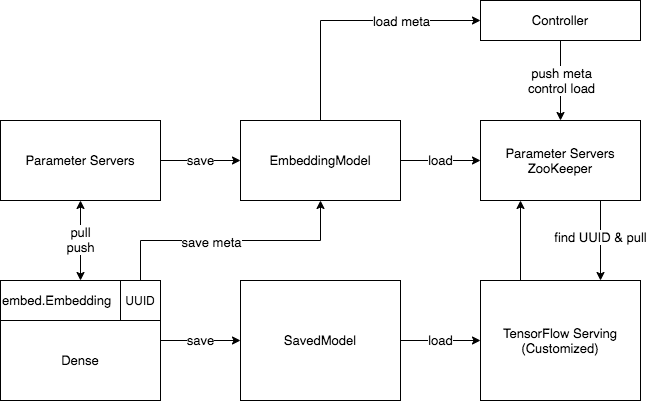

The diagram above was exported from draw.io. Its source (the exported page's mxGraphModel, read from the mxfile embedded in the PNG):
<mxGraphModel dx="631" dy="590" grid="1" gridSize="10" guides="1" tooltips="1" connect="1" arrows="1" fold="1" page="1" pageScale="1" pageWidth="827" pageHeight="1169" math="0" shadow="0">
  <root>
    <mxCell id="0" />
    <mxCell id="1" parent="0" />
    <mxCell id="36" style="edgeStyle=orthogonalEdgeStyle;rounded=0;orthogonalLoop=1;jettySize=auto;html=1;entryX=0.5;entryY=1;entryDx=0;entryDy=0;startArrow=classic;startFill=1;fontSize=13;exitX=0.5;exitY=0;exitDx=0;exitDy=0;" parent="1" source="38" target="43" edge="1">
      <mxGeometry relative="1" as="geometry" />
    </mxCell>
    <mxCell id="37" value="pull&lt;br style=&quot;font-size: 13px;&quot;&gt;push" style="edgeLabel;html=1;align=center;verticalAlign=middle;resizable=0;points=[];fontSize=13;" parent="36" vertex="1" connectable="0">
      <mxGeometry x="0.05" y="1" relative="1" as="geometry">
        <mxPoint as="offset" />
      </mxGeometry>
    </mxCell>
    <mxCell id="38" value="embed.Embedding" style="rounded=0;whiteSpace=wrap;html=1;fontSize=13;align=left;" parent="1" vertex="1">
      <mxGeometry x="80" y="360" width="160" height="40" as="geometry" />
    </mxCell>
    <mxCell id="39" value="save" style="edgeStyle=orthogonalEdgeStyle;rounded=0;orthogonalLoop=1;jettySize=auto;html=1;exitX=1;exitY=0.25;exitDx=0;exitDy=0;fontSize=13;startArrow=none;startFill=0;entryX=0;entryY=0.5;entryDx=0;entryDy=0;" parent="1" source="40" target="56" edge="1">
      <mxGeometry relative="1" as="geometry">
        <mxPoint x="320" y="420" as="targetPoint" />
      </mxGeometry>
    </mxCell>
    <mxCell id="40" value="Dense" style="rounded=0;whiteSpace=wrap;html=1;fontSize=13;" parent="1" vertex="1">
      <mxGeometry x="80" y="400" width="160" height="80" as="geometry" />
    </mxCell>
    <mxCell id="41" value="save" style="edgeStyle=orthogonalEdgeStyle;rounded=0;orthogonalLoop=1;jettySize=auto;html=1;fontSize=13;startArrow=none;startFill=0;" parent="1" source="43" edge="1">
      <mxGeometry relative="1" as="geometry">
        <mxPoint x="320" y="240" as="targetPoint" />
      </mxGeometry>
    </mxCell>
    <mxCell id="43" value="Parameter Servers" style="rounded=0;whiteSpace=wrap;html=1;fontSize=13;" parent="1" vertex="1">
      <mxGeometry x="80" y="200" width="160" height="80" as="geometry" />
    </mxCell>
    <mxCell id="44" value="load" style="edgeStyle=orthogonalEdgeStyle;rounded=0;orthogonalLoop=1;jettySize=auto;html=1;exitX=1;exitY=0.5;exitDx=0;exitDy=0;entryX=0;entryY=0.5;entryDx=0;entryDy=0;fontSize=13;startArrow=none;startFill=0;" parent="1" source="56" target="48" edge="1">
      <mxGeometry relative="1" as="geometry">
        <mxPoint x="480" y="420" as="sourcePoint" />
      </mxGeometry>
    </mxCell>
    <mxCell id="46" value="load" style="edgeStyle=orthogonalEdgeStyle;rounded=0;orthogonalLoop=1;jettySize=auto;html=1;exitX=1;exitY=0.5;exitDx=0;exitDy=0;entryX=0;entryY=0.5;entryDx=0;entryDy=0;fontSize=13;startArrow=none;startFill=0;" parent="1" source="47" target="51" edge="1">
      <mxGeometry relative="1" as="geometry" />
    </mxCell>
    <mxCell id="72" style="edgeStyle=orthogonalEdgeStyle;rounded=0;orthogonalLoop=1;jettySize=auto;html=1;entryX=0;entryY=0.5;entryDx=0;entryDy=0;fontSize=13;exitX=0.5;exitY=0;exitDx=0;exitDy=0;" parent="1" source="47" target="54" edge="1">
      <mxGeometry relative="1" as="geometry" />
    </mxCell>
    <mxCell id="73" value="load meta" style="edgeLabel;html=1;align=center;verticalAlign=middle;resizable=0;points=[];fontSize=13;" parent="72" vertex="1" connectable="0">
      <mxGeometry x="0.3731" y="-3" relative="1" as="geometry">
        <mxPoint x="1" y="-3" as="offset" />
      </mxGeometry>
    </mxCell>
    <mxCell id="47" value="EmbeddingModel" style="rounded=0;whiteSpace=wrap;html=1;fontSize=13;" parent="1" vertex="1">
      <mxGeometry x="320" y="200" width="160" height="80" as="geometry" />
    </mxCell>
    <mxCell id="78" style="edgeStyle=orthogonalEdgeStyle;rounded=0;orthogonalLoop=1;jettySize=auto;html=1;exitX=0.25;exitY=0;exitDx=0;exitDy=0;entryX=0.25;entryY=1;entryDx=0;entryDy=0;fontSize=13;" parent="1" source="48" target="51" edge="1">
      <mxGeometry relative="1" as="geometry" />
    </mxCell>
    <mxCell id="48" value="TensorFlow Serving&lt;br&gt;(Customized)" style="rounded=0;whiteSpace=wrap;html=1;fontSize=13;" parent="1" vertex="1">
      <mxGeometry x="560" y="360" width="160" height="120" as="geometry" />
    </mxCell>
    <mxCell id="49" style="edgeStyle=orthogonalEdgeStyle;rounded=0;orthogonalLoop=1;jettySize=auto;html=1;exitX=0.75;exitY=1;exitDx=0;exitDy=0;entryX=0.75;entryY=0;entryDx=0;entryDy=0;fontSize=13;startArrow=none;startFill=0;" parent="1" source="51" target="48" edge="1">
      <mxGeometry relative="1" as="geometry" />
    </mxCell>
    <mxCell id="50" value="find UUID &amp;amp; pull" style="edgeLabel;html=1;align=center;verticalAlign=middle;resizable=0;points=[];fontSize=13;" parent="49" vertex="1" connectable="0">
      <mxGeometry x="-0.1" y="-1" relative="1" as="geometry">
        <mxPoint as="offset" />
      </mxGeometry>
    </mxCell>
    <mxCell id="51" value="Parameter Servers&lt;br&gt;ZooKeeper" style="rounded=0;whiteSpace=wrap;html=1;fontSize=13;" parent="1" vertex="1">
      <mxGeometry x="560" y="200" width="160" height="80" as="geometry" />
    </mxCell>
    <mxCell id="52" style="edgeStyle=orthogonalEdgeStyle;rounded=0;orthogonalLoop=1;jettySize=auto;html=1;entryX=0.5;entryY=0;entryDx=0;entryDy=0;fontSize=13;startArrow=none;startFill=0;" parent="1" source="54" target="51" edge="1">
      <mxGeometry relative="1" as="geometry" />
    </mxCell>
    <mxCell id="53" value="push meta&lt;br&gt;control load" style="edgeLabel;html=1;align=center;verticalAlign=middle;resizable=0;points=[];fontSize=13;" parent="52" vertex="1" connectable="0">
      <mxGeometry x="-0.0182" relative="1" as="geometry">
        <mxPoint as="offset" />
      </mxGeometry>
    </mxCell>
    <mxCell id="54" value="Controller" style="rounded=0;whiteSpace=wrap;html=1;fontSize=13;" parent="1" vertex="1">
      <mxGeometry x="560" y="80" width="160" height="40" as="geometry" />
    </mxCell>
    <mxCell id="56" value="SavedModel" style="rounded=0;whiteSpace=wrap;html=1;fontSize=13;" parent="1" vertex="1">
      <mxGeometry x="320" y="360" width="160" height="120" as="geometry" />
    </mxCell>
    <mxCell id="70" style="edgeStyle=orthogonalEdgeStyle;rounded=0;orthogonalLoop=1;jettySize=auto;html=1;exitX=0.5;exitY=0;exitDx=0;exitDy=0;entryX=0.5;entryY=1;entryDx=0;entryDy=0;fontSize=13;" parent="1" source="58" target="47" edge="1">
      <mxGeometry relative="1" as="geometry" />
    </mxCell>
    <mxCell id="71" value="save meta" style="edgeLabel;html=1;align=center;verticalAlign=middle;resizable=0;points=[];fontSize=13;" parent="70" vertex="1" connectable="0">
      <mxGeometry x="-0.2269" y="-1" relative="1" as="geometry">
        <mxPoint x="9" as="offset" />
      </mxGeometry>
    </mxCell>
    <mxCell id="58" value="UUID" style="rounded=0;whiteSpace=wrap;html=1;align=center;" parent="1" vertex="1">
      <mxGeometry x="200" y="360" width="40" height="40" as="geometry" />
    </mxCell>
  </root>
</mxGraphModel>